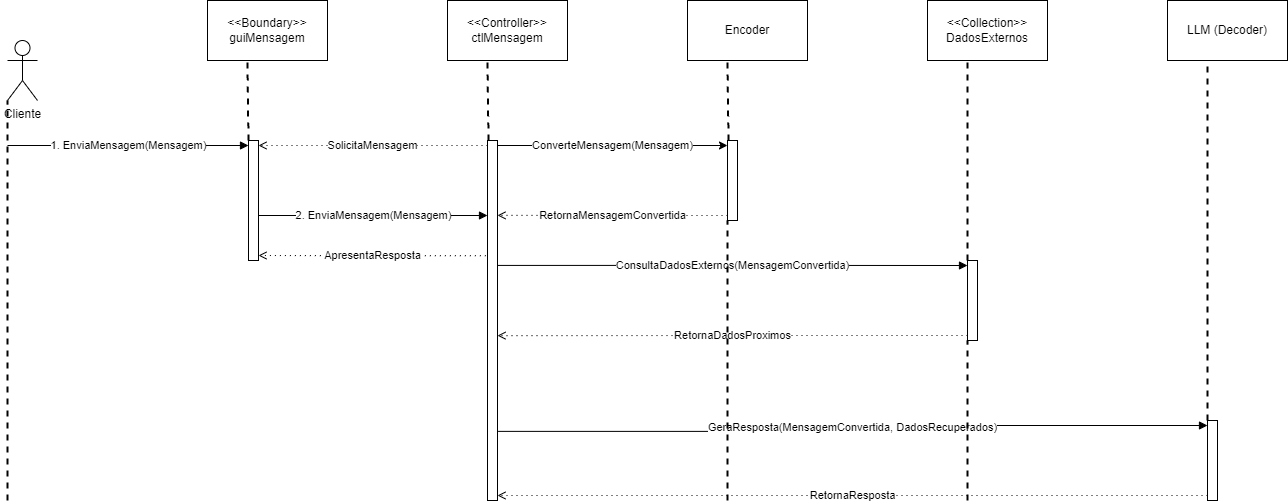

The diagram above was exported from draw.io. Its source (the exported page's mxGraphModel, read from the mxfile embedded in the PNG):
<mxGraphModel dx="1434" dy="780" grid="1" gridSize="10" guides="1" tooltips="1" connect="1" arrows="1" fold="1" page="1" pageScale="1" pageWidth="827" pageHeight="1169" math="0" shadow="0">
  <root>
    <mxCell id="0" />
    <mxCell id="1" parent="0" />
    <mxCell id="OQGx6LlO21kWG08P4XpY-1" value="Cliente" style="shape=umlActor;verticalLabelPosition=bottom;verticalAlign=top;html=1;" parent="1" vertex="1">
      <mxGeometry x="160" y="180" width="30" height="60" as="geometry" />
    </mxCell>
    <mxCell id="OQGx6LlO21kWG08P4XpY-2" value="" style="endArrow=none;dashed=1;html=1;strokeWidth=2;rounded=0;entryX=0;entryY=1;entryDx=0;entryDy=0;entryPerimeter=0;" parent="1" target="OQGx6LlO21kWG08P4XpY-1" edge="1">
      <mxGeometry width="50" height="50" relative="1" as="geometry">
        <mxPoint x="160" y="640" as="sourcePoint" />
        <mxPoint x="440" y="380" as="targetPoint" />
      </mxGeometry>
    </mxCell>
    <mxCell id="OQGx6LlO21kWG08P4XpY-3" value="&amp;lt;&amp;lt;Boundary&amp;gt;&amp;gt;&lt;div&gt;guiMensagem&lt;/div&gt;" style="rounded=0;whiteSpace=wrap;html=1;" parent="1" vertex="1">
      <mxGeometry x="360" y="140" width="120" height="60" as="geometry" />
    </mxCell>
    <mxCell id="OQGx6LlO21kWG08P4XpY-5" value="1. EnviaMensagem(Mensagem)" style="endArrow=block;html=1;rounded=0;endFill=1;entryX=0;entryY=0;entryDx=0;entryDy=5;entryPerimeter=0;" parent="1" target="OQGx6LlO21kWG08P4XpY-6" edge="1">
      <mxGeometry width="50" height="50" relative="1" as="geometry">
        <mxPoint x="160" y="285" as="sourcePoint" />
        <mxPoint x="320" y="310" as="targetPoint" />
      </mxGeometry>
    </mxCell>
    <mxCell id="OQGx6LlO21kWG08P4XpY-6" value="" style="html=1;points=[[0,0,0,0,5],[0,1,0,0,-5],[1,0,0,0,5],[1,1,0,0,-5]];perimeter=orthogonalPerimeter;outlineConnect=0;targetShapes=umlLifeline;portConstraint=eastwest;newEdgeStyle={&quot;curved&quot;:0,&quot;rounded&quot;:0};" parent="1" vertex="1">
      <mxGeometry x="401" y="280" width="10" height="120" as="geometry" />
    </mxCell>
    <mxCell id="OQGx6LlO21kWG08P4XpY-7" value="&amp;lt;&amp;lt;Controller&amp;gt;&amp;gt;&lt;div&gt;ctlMensagem&lt;/div&gt;" style="rounded=0;whiteSpace=wrap;html=1;" parent="1" vertex="1">
      <mxGeometry x="600" y="140" width="120" height="60" as="geometry" />
    </mxCell>
    <mxCell id="OQGx6LlO21kWG08P4XpY-8" value="&amp;lt;&amp;lt;Collection&amp;gt;&amp;gt;&lt;div&gt;DadosExternos&lt;/div&gt;" style="rounded=0;whiteSpace=wrap;html=1;" parent="1" vertex="1">
      <mxGeometry x="1080" y="140" width="120" height="60" as="geometry" />
    </mxCell>
    <mxCell id="OQGx6LlO21kWG08P4XpY-9" value="LLM (Decoder)" style="rounded=0;whiteSpace=wrap;html=1;" parent="1" vertex="1">
      <mxGeometry x="1320" y="140" width="120" height="60" as="geometry" />
    </mxCell>
    <mxCell id="OQGx6LlO21kWG08P4XpY-10" value="2. EnviaMensagem(Mensagem)" style="endArrow=block;html=1;rounded=0;endFill=1;entryX=0;entryY=0;entryDx=0;entryDy=5;entryPerimeter=0;exitX=1;exitY=0;exitDx=0;exitDy=5;exitPerimeter=0;" parent="1" edge="1">
      <mxGeometry width="50" height="50" relative="1" as="geometry">
        <mxPoint x="411" y="355" as="sourcePoint" />
        <mxPoint x="640" y="355" as="targetPoint" />
      </mxGeometry>
    </mxCell>
    <mxCell id="OQGx6LlO21kWG08P4XpY-11" value="" style="html=1;points=[[0,0,0,0,5],[0,1,0,0,-5],[1,0,0,0,5],[1,1,0,0,-5]];perimeter=orthogonalPerimeter;outlineConnect=0;targetShapes=umlLifeline;portConstraint=eastwest;newEdgeStyle={&quot;curved&quot;:0,&quot;rounded&quot;:0};" parent="1" vertex="1">
      <mxGeometry x="640" y="280" width="10" height="360" as="geometry" />
    </mxCell>
    <mxCell id="OQGx6LlO21kWG08P4XpY-12" value="" style="html=1;points=[[0,0,0,0,5],[0,1,0,0,-5],[1,0,0,0,5],[1,1,0,0,-5]];perimeter=orthogonalPerimeter;outlineConnect=0;targetShapes=umlLifeline;portConstraint=eastwest;newEdgeStyle={&quot;curved&quot;:0,&quot;rounded&quot;:0};" parent="1" vertex="1">
      <mxGeometry x="1120" y="400" width="10" height="80" as="geometry" />
    </mxCell>
    <mxCell id="OQGx6LlO21kWG08P4XpY-13" value="ConsultaDadosExternos(MensagemConvertida)" style="edgeStyle=orthogonalEdgeStyle;rounded=0;orthogonalLoop=1;jettySize=auto;html=1;curved=0;entryX=0;entryY=0;entryDx=0;entryDy=5;entryPerimeter=0;endArrow=block;endFill=1;exitX=1;exitY=0.347;exitDx=0;exitDy=0;exitPerimeter=0;" parent="1" source="OQGx6LlO21kWG08P4XpY-11" target="OQGx6LlO21kWG08P4XpY-12" edge="1">
      <mxGeometry relative="1" as="geometry">
        <mxPoint x="680" y="405" as="sourcePoint" />
      </mxGeometry>
    </mxCell>
    <mxCell id="OQGx6LlO21kWG08P4XpY-14" value="RetornaDadosProximos" style="edgeStyle=orthogonalEdgeStyle;rounded=0;orthogonalLoop=1;jettySize=auto;html=1;curved=0;exitX=0;exitY=1;exitDx=0;exitDy=-5;exitPerimeter=0;endArrow=open;endFill=0;dashed=1;dashPattern=1 4;entryX=1;entryY=0.542;entryDx=0;entryDy=0;entryPerimeter=0;" parent="1" source="OQGx6LlO21kWG08P4XpY-12" target="OQGx6LlO21kWG08P4XpY-11" edge="1">
      <mxGeometry relative="1" as="geometry">
        <mxPoint x="690" y="475" as="targetPoint" />
      </mxGeometry>
    </mxCell>
    <mxCell id="OQGx6LlO21kWG08P4XpY-15" value="" style="html=1;points=[[0,0,0,0,5],[0,1,0,0,-5],[1,0,0,0,5],[1,1,0,0,-5]];perimeter=orthogonalPerimeter;outlineConnect=0;targetShapes=umlLifeline;portConstraint=eastwest;newEdgeStyle={&quot;curved&quot;:0,&quot;rounded&quot;:0};" parent="1" vertex="1">
      <mxGeometry x="1360" y="560" width="10" height="80" as="geometry" />
    </mxCell>
    <mxCell id="OQGx6LlO21kWG08P4XpY-16" value="GeraResposta(MensagemConvertida, DadosRecuperados)" style="edgeStyle=orthogonalEdgeStyle;rounded=0;orthogonalLoop=1;jettySize=auto;html=1;curved=0;entryX=0;entryY=0;entryDx=0;entryDy=5;entryPerimeter=0;endArrow=block;endFill=1;exitX=1.067;exitY=0.808;exitDx=0;exitDy=0;exitPerimeter=0;" parent="1" source="OQGx6LlO21kWG08P4XpY-11" target="OQGx6LlO21kWG08P4XpY-15" edge="1">
      <mxGeometry relative="1" as="geometry">
        <mxPoint x="670" y="550" as="sourcePoint" />
      </mxGeometry>
    </mxCell>
    <mxCell id="OQGx6LlO21kWG08P4XpY-17" value="Encoder" style="rounded=0;whiteSpace=wrap;html=1;" parent="1" vertex="1">
      <mxGeometry x="840" y="140" width="120" height="60" as="geometry" />
    </mxCell>
    <mxCell id="OQGx6LlO21kWG08P4XpY-18" value="" style="html=1;points=[[0,0,0,0,5],[0,1,0,0,-5],[1,0,0,0,5],[1,1,0,0,-5]];perimeter=orthogonalPerimeter;outlineConnect=0;targetShapes=umlLifeline;portConstraint=eastwest;newEdgeStyle={&quot;curved&quot;:0,&quot;rounded&quot;:0};" parent="1" vertex="1">
      <mxGeometry x="880" y="280" width="10" height="80" as="geometry" />
    </mxCell>
    <mxCell id="OQGx6LlO21kWG08P4XpY-19" value="ConverteMensagem(Mensagem)" style="edgeStyle=orthogonalEdgeStyle;rounded=0;orthogonalLoop=1;jettySize=auto;html=1;curved=0;exitX=1;exitY=0;exitDx=0;exitDy=5;exitPerimeter=0;entryX=0;entryY=0;entryDx=0;entryDy=5;entryPerimeter=0;" parent="1" source="OQGx6LlO21kWG08P4XpY-11" target="OQGx6LlO21kWG08P4XpY-18" edge="1">
      <mxGeometry relative="1" as="geometry" />
    </mxCell>
    <mxCell id="OQGx6LlO21kWG08P4XpY-20" value="RetornaMensagemConvertida" style="edgeStyle=orthogonalEdgeStyle;rounded=0;orthogonalLoop=1;jettySize=auto;html=1;curved=0;exitX=0;exitY=1;exitDx=0;exitDy=-5;exitPerimeter=0;endArrow=open;endFill=0;dashed=1;dashPattern=1 4;entryX=1;entryY=0.208;entryDx=0;entryDy=0;entryPerimeter=0;" parent="1" source="OQGx6LlO21kWG08P4XpY-18" target="OQGx6LlO21kWG08P4XpY-11" edge="1">
      <mxGeometry relative="1" as="geometry">
        <mxPoint x="1130" y="485" as="sourcePoint" />
        <mxPoint x="660" y="355" as="targetPoint" />
      </mxGeometry>
    </mxCell>
    <mxCell id="OQGx6LlO21kWG08P4XpY-21" value="" style="endArrow=none;dashed=1;html=1;strokeWidth=2;rounded=0;entryX=0.333;entryY=1;entryDx=0;entryDy=0;entryPerimeter=0;" parent="1" source="OQGx6LlO21kWG08P4XpY-6" target="OQGx6LlO21kWG08P4XpY-3" edge="1">
      <mxGeometry width="50" height="50" relative="1" as="geometry">
        <mxPoint x="401" y="437.18" as="sourcePoint" />
        <mxPoint x="410" y="220" as="targetPoint" />
      </mxGeometry>
    </mxCell>
    <mxCell id="OQGx6LlO21kWG08P4XpY-22" value="" style="endArrow=none;dashed=1;html=1;strokeWidth=2;rounded=0;entryX=0.333;entryY=1;entryDx=0;entryDy=0;entryPerimeter=0;" parent="1" edge="1">
      <mxGeometry width="50" height="50" relative="1" as="geometry">
        <mxPoint x="641" y="280" as="sourcePoint" />
        <mxPoint x="640" y="200" as="targetPoint" />
      </mxGeometry>
    </mxCell>
    <mxCell id="OQGx6LlO21kWG08P4XpY-23" value="" style="endArrow=none;dashed=1;html=1;strokeWidth=2;rounded=0;entryX=0.333;entryY=1;entryDx=0;entryDy=0;entryPerimeter=0;" parent="1" edge="1">
      <mxGeometry width="50" height="50" relative="1" as="geometry">
        <mxPoint x="881" y="280" as="sourcePoint" />
        <mxPoint x="880" y="200" as="targetPoint" />
      </mxGeometry>
    </mxCell>
    <mxCell id="OQGx6LlO21kWG08P4XpY-24" value="" style="endArrow=none;dashed=1;html=1;strokeWidth=2;rounded=0;entryX=0.333;entryY=1;entryDx=0;entryDy=0;entryPerimeter=0;" parent="1" source="OQGx6LlO21kWG08P4XpY-12" edge="1">
      <mxGeometry width="50" height="50" relative="1" as="geometry">
        <mxPoint x="1121" y="280" as="sourcePoint" />
        <mxPoint x="1120" y="200" as="targetPoint" />
      </mxGeometry>
    </mxCell>
    <mxCell id="OQGx6LlO21kWG08P4XpY-25" value="" style="endArrow=none;dashed=1;html=1;strokeWidth=2;rounded=0;entryX=0.333;entryY=1;entryDx=0;entryDy=0;entryPerimeter=0;" parent="1" source="OQGx6LlO21kWG08P4XpY-15" target="OQGx6LlO21kWG08P4XpY-9" edge="1">
      <mxGeometry width="50" height="50" relative="1" as="geometry">
        <mxPoint x="1270" y="510" as="sourcePoint" />
        <mxPoint x="1350" y="260" as="targetPoint" />
      </mxGeometry>
    </mxCell>
    <mxCell id="eT-RCtjEt_WM6Eq9Irdi-1" value="RetornaResposta" style="edgeStyle=orthogonalEdgeStyle;rounded=0;orthogonalLoop=1;jettySize=auto;html=1;curved=0;exitX=0;exitY=1;exitDx=0;exitDy=-5;exitPerimeter=0;endArrow=open;endFill=0;dashed=1;dashPattern=1 4;entryX=1;entryY=1;entryDx=0;entryDy=-5;entryPerimeter=0;" parent="1" source="OQGx6LlO21kWG08P4XpY-15" target="OQGx6LlO21kWG08P4XpY-11" edge="1">
      <mxGeometry relative="1" as="geometry">
        <mxPoint x="810" y="620" as="targetPoint" />
        <mxPoint x="1280" y="620" as="sourcePoint" />
      </mxGeometry>
    </mxCell>
    <mxCell id="JSdIyYqnZbF_jCSn4dXV-1" value="" style="endArrow=none;dashed=1;html=1;strokeWidth=2;rounded=0;entryX=0.333;entryY=1;entryDx=0;entryDy=0;entryPerimeter=0;" edge="1" parent="1">
      <mxGeometry width="50" height="50" relative="1" as="geometry">
        <mxPoint x="880" y="640" as="sourcePoint" />
        <mxPoint x="880" y="360" as="targetPoint" />
      </mxGeometry>
    </mxCell>
    <mxCell id="JSdIyYqnZbF_jCSn4dXV-2" value="" style="endArrow=none;dashed=1;html=1;strokeWidth=2;rounded=0;entryX=0.333;entryY=1;entryDx=0;entryDy=0;entryPerimeter=0;" edge="1" parent="1">
      <mxGeometry width="50" height="50" relative="1" as="geometry">
        <mxPoint x="1120" y="640" as="sourcePoint" />
        <mxPoint x="1120" y="480" as="targetPoint" />
      </mxGeometry>
    </mxCell>
    <mxCell id="JSdIyYqnZbF_jCSn4dXV-4" value="ApresentaResposta" style="edgeStyle=orthogonalEdgeStyle;rounded=0;orthogonalLoop=1;jettySize=auto;html=1;curved=0;endArrow=open;endFill=0;dashed=1;dashPattern=1 4;entryX=1;entryY=1;entryDx=0;entryDy=-5;entryPerimeter=0;exitX=-0.16;exitY=0.32;exitDx=0;exitDy=0;exitPerimeter=0;" edge="1" parent="1" source="OQGx6LlO21kWG08P4XpY-11" target="OQGx6LlO21kWG08P4XpY-6">
      <mxGeometry relative="1" as="geometry">
        <mxPoint x="570" y="395" as="sourcePoint" />
        <mxPoint x="280" y="584" as="targetPoint" />
      </mxGeometry>
    </mxCell>
    <mxCell id="JSdIyYqnZbF_jCSn4dXV-5" value="SolicitaMensagem" style="edgeStyle=orthogonalEdgeStyle;rounded=0;orthogonalLoop=1;jettySize=auto;html=1;curved=0;endArrow=open;endFill=0;entryX=1;entryY=0;entryDx=0;entryDy=5;entryPerimeter=0;exitX=0;exitY=0;exitDx=0;exitDy=5;exitPerimeter=0;dashed=1;dashPattern=1 4;" edge="1" parent="1" source="OQGx6LlO21kWG08P4XpY-11" target="OQGx6LlO21kWG08P4XpY-6">
      <mxGeometry relative="1" as="geometry">
        <mxPoint x="560" y="280" as="sourcePoint" />
        <mxPoint x="401" y="300" as="targetPoint" />
      </mxGeometry>
    </mxCell>
  </root>
</mxGraphModel>